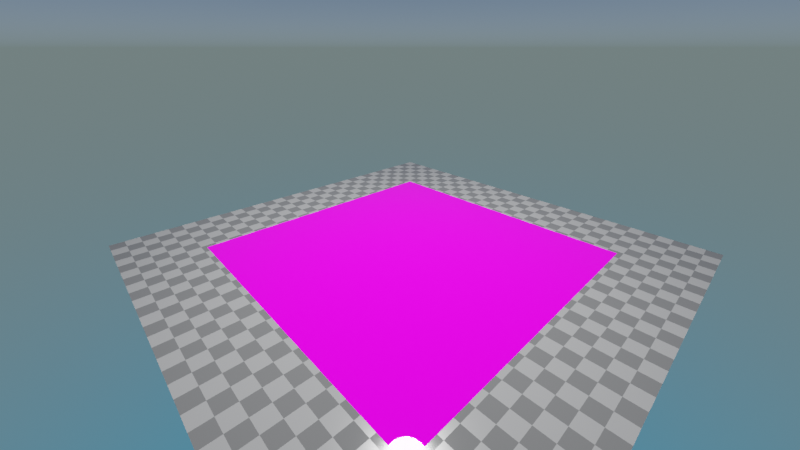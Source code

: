 # Source: material_decal.blend  (saved by Blender 2.93.20; exported with 4.5.12 LTS)
import bpy
from mathutils import Matrix  # noqa: F401  (used for matrix-valued properties, if any)

bpy.ops.wm.read_factory_settings(use_empty=True)
scene = bpy.context.scene
scene.name = 'Scene'

# ---- collections
col_collection = bpy.data.collections.new('Collection'); scene.collection.children.link(col_collection)

# ---- images (referenced by path relative to the original .blend; pixels are not part of the script)
import os
ASSET_DIR = os.environ.get("B2B_ASSET_DIR", "")  # directory of the original .blend (textures are referenced by path, not embedded)
HERE = os.path.dirname(os.path.abspath(__file__))  # packed textures are extracted next to this script under _unpacked/

def load_image(name, relpath, width, height, colorspace="sRGB"):
    """Load a texture the original file referenced (path relative to the .blend, or extracted next to this script)."""
    p = next((c for c in (os.path.join(HERE, relpath), os.path.join(ASSET_DIR, relpath)) if relpath and os.path.exists(c)), "")
    if p:
        img = bpy.data.images.load(p, check_existing=True)
        img.name = name
    else:  # same state as the original file: an image datablock whose file is absent (Cycles renders it pink)
        img = bpy.data.images.new(name, width, height)
        img.source = "FILE"
        img.filepath = "//" + (relpath or name)
    img.colorspace_settings.name = colorspace
    return img
img_decal_png = load_image('decal.png', 'decal.png', 1024, 1024, 'sRGB')

# ---- materials (node trees are filled in below, after node groups)
mat_decal = bpy.data.materials.new('Decal')
mat_decal.alpha_threshold = 0.0
mat_decal.use_transparent_shadow = False
mat_decal.line_color = (0.0, 0.0, 0.0, 1.0)
mat_checker = bpy.data.materials.new('Checker')
mat_checker.use_transparent_shadow = False

# ---- node groups
ng_armory_pbr = bpy.data.node_groups.new('Armory PBR', 'ShaderNodeTree')
_s = ng_armory_pbr.interface.new_socket(name='Surface', in_out='OUTPUT', socket_type='NodeSocketShader')
_s = ng_armory_pbr.interface.new_socket(name='Displacement', in_out='OUTPUT', socket_type='NodeSocketFloat')
_s = ng_armory_pbr.interface.new_socket(name='Base Color', in_out='INPUT', socket_type='NodeSocketColor')
_s.default_value = (0.8, 0.8, 0.8, 1.0)
_s = ng_armory_pbr.interface.new_socket(name='Opacity', in_out='INPUT', socket_type='NodeSocketFloat')
_s.default_value = 1.0
_s.min_value = 0.0
_s.max_value = 1.0
_s = ng_armory_pbr.interface.new_socket(name='Occlusion', in_out='INPUT', socket_type='NodeSocketFloat')
_s.default_value = 1.0
_s.min_value = 0.0
_s.max_value = 1.0
_s = ng_armory_pbr.interface.new_socket(name='Roughness', in_out='INPUT', socket_type='NodeSocketFloat')
_s.default_value = 0.1
_s.min_value = 0.0
_s.max_value = 1.0
_s = ng_armory_pbr.interface.new_socket(name='Metallic', in_out='INPUT', socket_type='NodeSocketFloat')
_s.min_value = 0.0
_s.max_value = 1.0
_s = ng_armory_pbr.interface.new_socket(name='Normal Map', in_out='INPUT', socket_type='NodeSocketColor')
_s.default_value = (0.5, 0.5, 1.0, 1.0)
_s = ng_armory_pbr.interface.new_socket(name='Emission', in_out='INPUT', socket_type='NodeSocketFloat')
_s.min_value = 0.0
_s.max_value = 100.0
_s = ng_armory_pbr.interface.new_socket(name='Height', in_out='INPUT', socket_type='NodeSocketFloat')
_s.min_value = 0.0
_s.max_value = 1.0
_s = ng_armory_pbr.interface.new_socket(name='Subsurface', in_out='INPUT', socket_type='NodeSocketFloat')
_s.min_value = 0.0
_s.max_value = 1.0
_N = ng_armory_pbr.nodes; _L = ng_armory_pbr.links
n0 = _N.new('ShaderNodeMix'); n0.name = 'Mix'; n0.location = (-970, 21)
n0.data_type = 'RGBA'
n0.blend_type = 'MULTIPLY'
n0.inputs[0].default_value = 1.0
n1 = _N.new('NodeGroupInput'); n1.name = 'Group Input'; n1.location = (-1317, -92)
n1.width = 152
n2 = _N.new('ShaderNodeMixShader'); n2.name = 'Mix Shader'; n2.location = (-438, -318)
n3 = _N.new('ShaderNodeEmission'); n3.name = 'Emission'; n3.location = (-721, -589)
n4 = _N.new('ShaderNodeBsdfPrincipled'); n4.name = 'Principled BSDF'; n4.location = (-744, -47)
n4.width = 185
n4.subsurface_method = 'BURLEY'
n4.inputs[3].default_value = 1.45
n4.inputs[8].default_value = 1.0
n4.inputs[9].default_value = (1.0, 1.0, 1.0)
n4.inputs[27].default_value = (0.0, 0.0, 0.0, 1.0)
n4.inputs[28].default_value = 1.0
n5 = _N.new('ShaderNodeNormalMap'); n5.name = 'Normal Map'; n5.location = (-1079, -425)
n6 = _N.new('NodeGroupOutput'); n6.name = 'Group Output'; n6.location = (-21, -242)
n6.width = 158
n7 = _N.new('ShaderNodeMixShader'); n7.name = 'Mix Shader.001'; n7.location = (-255, -71)
n8 = _N.new('ShaderNodeBsdfTransparent'); n8.name = 'Transparent BSDF'; n8.location = (-444, -142)
n9 = _N.new('ShaderNodeMix'); n9.name = 'Mix.001'; n9.location = (-914, -167)
n9.data_type = 'RGBA'
n9.inputs[7].default_value = (0.7, 0.1, 0.1, 1.0)
_L.new(n1.outputs[3], n4.inputs[2])
_L.new(n1.outputs[4], n4.inputs[1])
_L.new(n1.outputs[7], n6.inputs[1])
_L.new(n1.outputs[2], n0.inputs[7])
_L.new(n1.outputs[0], n0.inputs[6])
_L.new(n1.outputs[6], n2.inputs[0])
_L.new(n1.outputs[0], n3.inputs[0])
_L.new(n3.outputs[0], n2.inputs[2])
_L.new(n4.outputs[0], n2.inputs[1])
_L.new(n1.outputs[5], n5.inputs[1])
_L.new(n5.outputs[0], n4.inputs[5])
_L.new(n1.outputs[1], n7.inputs[0])
_L.new(n8.outputs[0], n7.inputs[1])
_L.new(n2.outputs[0], n7.inputs[2])
_L.new(n7.outputs[0], n6.inputs[0])
_L.new(n0.outputs[2], n9.inputs[6])
_L.new(n1.outputs[8], n9.inputs[0])
_L.new(n1.outputs[8], n4.inputs[10])
_L.new(n9.outputs[2], n4.inputs[0])
n6.is_active_output = True

# ---- material node trees
mat_decal.use_nodes = True; mat_decal.node_tree.nodes.clear()
_N = mat_decal.node_tree.nodes; _L = mat_decal.node_tree.links
n0 = _N.new('ShaderNodeTexImage'); n0.name = 'Image Texture'; n0.location = (-100, 300)
n0.image = img_decal_png
n1 = _N.new('ShaderNodeGroup'); n1.name = 'Group'; n1.location = (240, 300)
n1.node_tree = ng_armory_pbr
n1.inputs[2].default_value = 1.0
n1.inputs[3].default_value = 0.0
n1.inputs[4].default_value = 0.2
n1.inputs[5].default_value = (0.5, 0.5, 1.0, 1.0)
n1.inputs[6].default_value = 0.0
n1.inputs[7].default_value = 0.0
n1.inputs[8].default_value = 0.0
n2 = _N.new('ShaderNodeOutputMaterial'); n2.name = 'Material Output'; n2.location = (480, 300)
_L.new(n1.outputs[0], n2.inputs[0])
_L.new(n0.outputs[0], n1.inputs[0])
_L.new(n0.outputs[1], n1.inputs[1])
n2.is_active_output = True
mat_checker.use_nodes = True; mat_checker.node_tree.nodes.clear()
_N = mat_checker.node_tree.nodes; _L = mat_checker.node_tree.links
n0 = _N.new('ShaderNodeOutputMaterial'); n0.name = 'Material Output'; n0.location = (300, 300)
n1 = _N.new('ShaderNodeBsdfPrincipled'); n1.name = 'Principled BSDF'; n1.location = (0, 300)
n1.distribution = 'GGX'
n1.subsurface_method = 'BURLEY'
n1.inputs[3].default_value = 1.45
n1.inputs[27].default_value = (0.0, 0.0, 0.0, 1.0)
n1.inputs[28].default_value = 1.0
n2 = _N.new('ShaderNodeTexChecker'); n2.name = 'Checker Texture'; n2.location = (-374, 271)
n2.inputs[1].default_value = (0.09479, 0.09479, 0.09479, 1.0)
n2.inputs[3].default_value = 32.0
_L.new(n1.outputs[0], n0.inputs[0])
_L.new(n2.outputs[0], n1.inputs[0])
_L.new(n2.outputs[0], n1.inputs[2])
n0.is_active_output = True

# ---- world
world_world = bpy.data.worlds.new('World'); scene.world = world_world
world_world.use_nodes = True; world_world.node_tree.nodes.clear()
_N = world_world.node_tree.nodes; _L = world_world.node_tree.links
n0 = _N.new('ShaderNodeBackground'); n0.name = 'Background'; n0.location = (10, 300)
n1 = _N.new('ShaderNodeOutputWorld'); n1.name = 'World Output'; n1.location = (300, 300)
n2 = _N.new('ShaderNodeTexSky'); n2.name = 'Sky Texture'; n2.location = (-190, 280)
n2.sky_type = 'HOSEK_WILKIE'
_L.new(n0.outputs[0], n1.inputs[0])
_L.new(n2.outputs[0], n0.inputs[0])
n1.is_active_output = True
world_world.use_sun_shadow = False
world_world.sun_shadow_jitter_overblur = 0.0

# ---- cameras
cam_camera = bpy.data.cameras.new('Camera')
cam_camera.clip_end = 100.0
cam_camera.lens = 16.0
cam_camera.ortho_scale = 7.314

# ---- lights
light_light = bpy.data.lights.new('Light', 'POINT')
light_light.transmission_factor = 0.0
light_light.energy = 3000.0
light_light.shadow_soft_size = 0.5
light_light.shadow_maximum_resolution = 0.006
light_light.use_absolute_resolution = True

# ---- meshes
me_decal = bpy.data.meshes.new('Decal')
me_decal.from_pydata([(-1.0, -1.0, 0.0), (1.0, -1.0, 0.0), (-1.0, 1.0, 0.0), (1.0, 1.0, 0.0)], [], [(0, 1, 3, 2)])
_uv = me_decal.uv_layers.new(name='UVMap')
_uv.uv.foreach_set('vector', [0.0, 0.0, 1.0, 0.0, 1.0, 1.0, 0.0, 1.0])
me_decal.materials.append(mat_decal)
me_decal.use_remesh_fix_poles = True
me_decal.use_remesh_preserve_attributes = False
me_decal.update()
me_checker = bpy.data.meshes.new('Checker')
me_checker.from_pydata([(-0.125, -0.125, 0.0), (0.125, -0.125, 0.0), (-0.125, 0.125, 0.0), (0.125, 0.125, 0.0)], [], [(0, 1, 3, 2)])
_uv = me_checker.uv_layers.new(name='UVMap')
_uv.uv.foreach_set('vector', [0.0, 0.0, 1.0, 0.0, 1.0, 1.0, 0.0, 1.0])
me_checker.materials.append(mat_checker)
me_checker.use_remesh_fix_poles = True
me_checker.use_remesh_preserve_attributes = False
me_checker.update()

# ---- objects
ob_light = bpy.data.objects.new('Light', light_light)
ob_camera = bpy.data.objects.new('Camera', cam_camera)
ob_decal = bpy.data.objects.new('Decal', me_decal)
ob_checker = bpy.data.objects.new('Checker', me_checker)

# ---- transforms, parenting, visibility, modifiers, constraints
ob_light.location = (0.0, 0.0, 5.0)
ob_light.rotation_euler = (0.6503, 0.05522, 1.866)
ob_light.lock_rotations_4d = False
ob_light.empty_display_type = 'ARROWS'
ob_light.color = (0.0, 0.0, 0.0, 0.0)
ob_light.lineart.crease_threshold = 0.0
ob_camera.location = (3.0, -3.0, 2.5)
ob_camera.rotation_euler = (1.109, 0.0, 0.8149)
ob_camera.lock_rotations_4d = False
ob_camera.empty_display_type = 'ARROWS'
ob_camera.color = (0.0, 0.0, 0.0, 0.0)
ob_camera.display_type = 'WIRE'
ob_camera.lineart.crease_threshold = 0.0
ob_decal.location = (0.0, 0.0, 0.0)
ob_decal.scale = (2.0, 2.0, 2.0)
ob_checker.location = (0.0, 0.0, -0.001)
ob_checker.scale = (24.0, 24.0, 24.0)

# ---- collection membership
col_collection.objects.link(ob_light)
col_collection.objects.link(ob_camera)
col_collection.objects.link(ob_decal)
col_collection.objects.link(ob_checker)

# ---- scene / render settings (as saved in the file)
scene.camera = ob_camera
scene.frame_start = 1; scene.frame_end = 250; scene.frame_set(1)
scene.render.engine = 'BLENDER_EEVEE_NEXT'
scene.cycles.use_denoising = False
scene.cycles.samples = 128
scene.cycles.sampling_pattern = 'TABULATED_SOBOL'
scene.cycles.use_adaptive_sampling = False
scene.cycles.use_light_tree = False
scene.view_settings.view_transform = 'Filmic'
bpy.context.view_layer.update()
